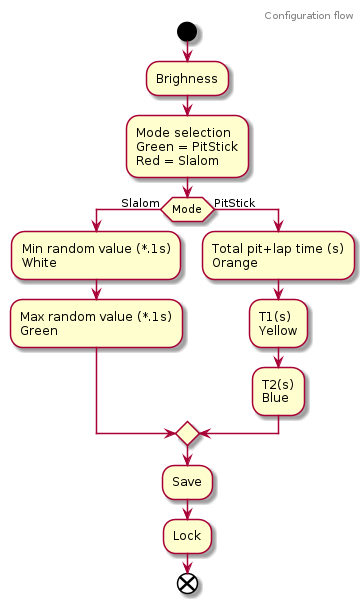

The diagram above was rendered by PlantUML. Its source (embedded in the PNG):
@startuml

header
 Configuration flow
endheader
start
:Brighness;
:Mode selection\nGreen = PitStick\nRed = Slalom;
if (Mode) then (Slalom)
 :Min random value (*.1s)\nWhite;
 :Max random value (*.1s)\nGreen;
else (PitStick)
 :Total pit+lap time (s)\nOrange;
 :T1(s)\nYellow;
 :T2(s)\nBlue;
endif
:Save;
:Lock;
end
@enduml